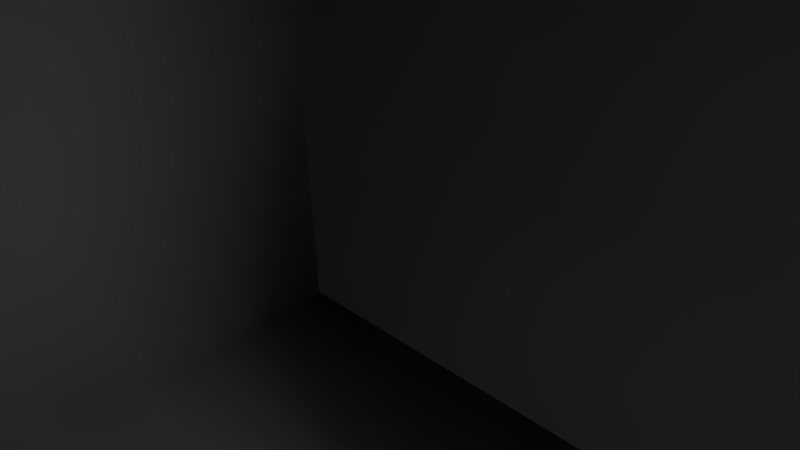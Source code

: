 # Source: ship.blend  (saved by Blender 2.56.1; exported with 4.5.12 LTS)
import bpy
from mathutils import Matrix  # noqa: F401  (used for matrix-valued properties, if any)

bpy.ops.wm.read_factory_settings(use_empty=True)
scene = bpy.context.scene
scene.name = 'Scene'

# ---- collections
col_collection_1 = bpy.data.collections.new('Collection 1'); scene.collection.children.link(col_collection_1)

# ---- materials (node trees are filled in below, after node groups)
mat_material = bpy.data.materials.new('Material')
mat_material.alpha_threshold = 0.0
mat_material.use_transparent_shadow = False
mat_material.roughness = 0.5
mat_material.line_color = (0.0, 0.0, 0.0, 1.0)

# ---- material node trees

# ---- world
world_world = bpy.data.worlds.new('World'); scene.world = world_world
world_world.color = (0.05088, 0.05088, 0.05088)
world_world.use_sun_shadow = False
world_world.sun_shadow_jitter_overblur = 0.0
world_world.cycles.sampling_method = 'MANUAL'
world_world.cycles.sample_map_resolution = 256

# ---- cameras
cam_camera = bpy.data.cameras.new('Camera')
cam_camera.clip_end = 100.0
cam_camera.lens = 35.0
cam_camera.ortho_scale = 7.314
cam_camera.dof.focus_distance = 0.0
cam_camera.dof.aperture_fstop = 128.0

# ---- lights
light_lamp = bpy.data.lights.new('Lamp', 'POINT')
light_lamp.transmission_factor = 0.0
light_lamp.cutoff_distance = 30.0
light_lamp.energy = 100.0
light_lamp.shadow_buffer_clip_start = 1.001
light_lamp.shadow_soft_size = 1.0
light_lamp.shadow_maximum_resolution = 0.006
light_lamp.use_absolute_resolution = True
light_lamp.cycles.use_multiple_importance_sampling = False

# ---- meshes
me_cube = bpy.data.meshes.new('Cube')
me_cube.from_pydata([(1.0, 0.8, -0.1763), (1.0, -1.0, -0.1763), (-1.0, -1.0, -0.1763), (-1.0, 0.8, -0.1763), (1.0, 0.8, 0.1237), (1.0, -1.0, 0.1237), (-1.0, -1.0, 0.1237), (-1.0, 0.8, 0.1237), (-0.5, 0.8, -0.3809), (-0.5, -1.0, -0.5263), (-0.5, 0.8, 0.3282), (-0.5, -1.0, 0.4737), (0.4975, 0.8, -0.3809), (0.4975, -1.0, -0.5263), (0.4975, 0.8, 0.3282), (0.4975, -1.0, 0.4737), (1.0, 0.8, -0.02632), (1.0, -1.0, -0.02632), (-1.0, -1.0, -0.02632), (-1.0, 0.8, -0.02632), (-0.5, -1.0, -0.02632), (-0.5, 1.0, -0.02632), (0.4975, -1.0, -0.02632), (0.4975, 1.0, -0.02632), (1.0, 0.3224, -0.1763), (-1.0, 0.3224, -0.1763), (1.0, 0.3224, 0.1237), (-1.0, 0.3224, 0.1237), (-0.6952, 0.4723, -0.5263), (-0.6952, 0.4723, 0.4737), (0.6927, 0.4723, -0.5263), (0.6927, 0.4723, 0.4737), (1.0, 0.3224, -0.02632), (-1.0, 0.3224, -0.02632), (0.4975, 0.3222, -0.02632), (-0.5, 0.3222, -0.02632), (-0.6952, 0.4723, -0.5263), (-0.5, 0.3222, -0.02632), (0.6927, 0.4723, -0.5263), (0.4975, 0.3222, -0.02632), (0.6927, 0.4723, 0.4737), (-0.6952, 0.4723, 0.4737), (0.2961, -0.01645, -0.2406), (-0.2986, -0.01645, -0.2406), (-0.2986, -0.01645, 0.1879), (0.2961, -0.01645, 0.1879), (-0.215, -0.08073, -0.02632), (0.2125, -0.08073, -0.02632), (-0.1994, -0.7136, -0.02632), (-0.277, -0.6539, -0.225), (0.1969, -0.7136, -0.02632), (0.2745, -0.6539, -0.225), (0.2745, -0.6539, 0.1724), (-0.277, -0.6539, 0.1724)], [], [(6, 18, 20, 11), (18, 2, 9, 20), (3, 19, 21, 8), (19, 7, 10, 21), (15, 22, 17, 5), (22, 13, 1, 17), (16, 0, 12, 23), (23, 14, 4, 16), (8, 21, 23, 12), (21, 10, 14, 23), (2, 25, 28, 9), (13, 30, 24, 1), (28, 8, 12, 30), (10, 29, 31, 14), (24, 0, 16, 32), (32, 17, 1, 24), (4, 26, 32, 16), (26, 5, 17, 32), (18, 33, 25, 2), (33, 19, 3, 25), (6, 27, 33, 18), (27, 7, 19, 33), (22, 15, 31, 34), (13, 22, 34, 30), (11, 20, 35, 29), (20, 9, 28, 35), (25, 3, 28), (3, 8, 28), (12, 0, 30), (30, 0, 24), (14, 31, 4), (31, 26, 4), (29, 10, 7), (29, 7, 27), (35, 28, 36, 37), (30, 34, 39, 38), (34, 31, 40, 39), (29, 35, 37, 41), (31, 29, 41, 40), (28, 30, 38, 36), (36, 38, 42, 43), (40, 41, 44, 45), (41, 37, 46, 44), (39, 40, 45, 47), (38, 39, 47, 42), (37, 36, 43, 46), (46, 43, 49, 48), (42, 47, 50, 51), (47, 45, 52, 50), (44, 46, 48, 53), (45, 44, 53, 52), (43, 42, 51, 49), (53, 48, 50, 52), (48, 49, 51, 50), (6, 11, 29), (6, 29, 27), (31, 15, 5), (31, 5, 26)])
me_cube.polygons.foreach_set('use_smooth', [True] * 58)
_uv = me_cube.uv_layers.new(name='UVTex')
_uv.uv.foreach_set('vector', [0.8892, 0.2422, 0.8892, 0.209, 1.0, 0.209, 1.0, 0.3197, 0.8892, 0.209, 0.8892, 0.1757, 1.0, 0.09819, 1.0, 0.209, 0.2772, 0.7711, 0.2771, 0.7454, 0.3636, 0.7455, 0.3596, 0.8109, 0.2771, 0.7454, 0.2772, 0.7198, 0.3597, 0.6801, 0.3636, 0.7455, 0.8596, 0.9016, 0.8596, 0.7908, 0.9709, 0.7908, 0.9709, 0.8241, 0.8596, 0.7908, 0.8596, 0.6801, 0.9709, 0.7576, 0.9709, 0.7908, 0.5963, 0.7455, 0.5962, 0.7699, 0.5181, 0.808, 0.5132, 0.7455, 0.5132, 0.7455, 0.5181, 0.6831, 0.5962, 0.7212, 0.5963, 0.7455, 0.3596, 0.8109, 0.3636, 0.7455, 0.5132, 0.7455, 0.5181, 0.808, 0.3636, 0.7455, 0.3597, 0.6801, 0.5181, 0.6831, 0.5132, 0.7455, 0.217, 0.2343, 0.2761, 0.06302, 0.3429, 0.06357, 0.296, 0.2616, 0.5809, 0.2608, 0.5331, 0.06295, 0.6002, 0.062, 0.6601, 0.233, 0.3429, 0.06357, 0.3695, 0.01435, 0.5062, 0.01391, 0.5331, 0.06295, 0.2155, 0.6828, 0.1747, 0.5932, 0.4375, 0.5933, 0.4044, 0.6829, 0.6739, 0.77, 0.5962, 0.7699, 0.5963, 0.7455, 0.6739, 0.7456, 0.6739, 0.7456, 0.8596, 0.7438, 0.8596, 0.7681, 0.6739, 0.77, 0.5962, 0.7212, 0.6739, 0.7212, 0.6739, 0.7456, 0.5963, 0.7455, 0.6739, 0.7212, 0.8596, 0.7194, 0.8596, 0.7438, 0.6739, 0.7456, 2.681e-05, 0.7471, 0.1954, 0.7454, 0.1954, 0.7711, 0.0, 0.7728, 0.1954, 0.7454, 0.2771, 0.7454, 0.2772, 0.7711, 0.1954, 0.7711, 4.912e-05, 0.7215, 0.1955, 0.7197, 0.1954, 0.7454, 2.681e-05, 0.7471, 0.1955, 0.7197, 0.2772, 0.7198, 0.2771, 0.7454, 0.1954, 0.7454, 0.8873, 0.1914, 0.889, 0.303, 0.5315, 0.3197, 0.5694, 0.1904, 0.8892, 0.08001, 0.8873, 0.1914, 0.5694, 0.1904, 0.5331, 0.06295, 0.0, 0.2928, 0.001642, 0.1861, 0.305, 0.1869, 0.3413, 0.308, 0.001642, 0.1861, 1.585e-06, 0.07904, 0.3429, 0.06357, 0.305, 0.1869, 0.2761, 0.06302, 0.2967, 0.0009143, 0.3429, 0.06357, 0.2967, 0.0009143, 0.3695, 0.01435, 0.3429, 0.06357, 0.5062, 0.01391, 0.5792, 0.0, 0.5331, 0.06295, 0.5331, 0.06295, 0.5792, 0.0, 0.6002, 0.062, 0.4044, 0.6829, 0.4375, 0.5933, 0.5284, 0.6852, 0.4375, 0.5933, 0.5289, 0.5649, 0.5284, 0.6852, 0.1747, 0.5932, 0.2155, 0.6828, 0.08298, 0.6915, 0.1747, 0.5932, 0.08298, 0.6915, 0.08496, 0.5724, 0.305, 0.1869, 0.3429, 0.06357, 0.3515, 0.08833, 0.3228, 0.1884, 0.5331, 0.06295, 0.5694, 0.1904, 0.5508, 0.1889, 0.5211, 0.08206, 0.5694, 0.1904, 0.5315, 0.3197, 0.5227, 0.2938, 0.5508, 0.1889, 0.3413, 0.308, 0.305, 0.1869, 0.3228, 0.1884, 0.3529, 0.2901, 0.5315, 0.3197, 0.3413, 0.308, 0.3529, 0.2901, 0.5227, 0.2938, 0.3429, 0.06357, 0.5331, 0.06295, 0.5211, 0.08206, 0.3515, 0.08833, 0.6123, 0.3197, 0.9198, 0.3197, 0.8319, 0.4452, 0.7001, 0.4452, 0.9198, 0.6801, 0.6123, 0.6801, 0.7104, 0.5342, 0.8421, 0.5342, 0.3529, 0.2901, 0.3228, 0.1884, 0.409, 0.1888, 0.3989, 0.2156, 0.5508, 0.1889, 0.5227, 0.2938, 0.4691, 0.2161, 0.4593, 0.1885, 0.5211, 0.08206, 0.5508, 0.1889, 0.4593, 0.1885, 0.4693, 0.1603, 0.3228, 0.1884, 0.3515, 0.08833, 0.3993, 0.1623, 0.409, 0.1888, 0.412, 0.8613, 0.4265, 0.9116, 0.2865, 0.908, 0.273, 0.8613, 0.7658, 0.4452, 0.7512, 0.4955, 0.6123, 0.4955, 0.6258, 0.4488, 0.7512, 0.4955, 0.7658, 0.5459, 0.6258, 0.5422, 0.6123, 0.4955, 0.4265, 0.8109, 0.412, 0.8613, 0.273, 0.8613, 0.2865, 0.8146, 0.1413, 0.8109, 0.273, 0.8109, 0.2682, 0.9522, 0.1461, 0.9522, 0.1413, 0.8109, 0.1413, 0.9426, 1.813e-05, 0.9379, 0.0, 0.8157, 0.7658, 0.5459, 0.783, 0.4999, 0.8708, 0.4999, 0.888, 0.5459, 0.783, 0.4999, 0.7658, 0.454, 0.888, 0.454, 0.8708, 0.4999, 0.0832, 0.3718, 0.1757, 0.3709, 0.1747, 0.5932, 0.0832, 0.3718, 0.1747, 0.5932, 0.08496, 0.5724, 0.4375, 0.5933, 0.4375, 0.3658, 0.5278, 0.3667, 0.4375, 0.5933, 0.5278, 0.3667, 0.5289, 0.5649])
me_cube.materials.append(mat_material)
me_cube.use_remesh_preserve_volume = False
me_cube.use_remesh_preserve_attributes = False
me_cube.use_mirror_vertex_groups = False
me_cube.update()

# ---- objects
ob_cube = bpy.data.objects.new('Cube', me_cube)
ob_lamp = bpy.data.objects.new('Lamp', light_lamp)
ob_camera = bpy.data.objects.new('Camera', cam_camera)

# ---- transforms, parenting, visibility, modifiers, constraints
ob_cube.location = (0.0, 0.0, 0.0)
ob_cube.scale = (32.0, 32.0, 32.0)
ob_cube.lock_rotations_4d = False
ob_cube.empty_display_type = 'ARROWS'
ob_cube.lineart.crease_threshold = 0.0
ob_lamp.location = (4.076, 1.005, 5.904)
ob_lamp.rotation_euler = (0.6503, 0.05522, 1.866)
ob_lamp.lock_rotations_4d = False
ob_lamp.empty_display_type = 'ARROWS'
ob_lamp.color = (0.0, 0.0, 0.0, 0.0)
ob_lamp.lineart.crease_threshold = 0.0
ob_camera.location = (7.481, -6.508, 5.344)
ob_camera.rotation_euler = (1.109, 0.01082, 0.8149)
ob_camera.lock_rotations_4d = False
ob_camera.empty_display_type = 'ARROWS'
ob_camera.color = (0.0, 0.0, 0.0, 0.0)
ob_camera.display_type = 'WIRE'
ob_camera.lineart.crease_threshold = 0.0

# ---- collection membership
col_collection_1.objects.link(ob_cube)
col_collection_1.objects.link(ob_lamp)
col_collection_1.objects.link(ob_camera)

# ---- scene / render settings (as saved in the file)
scene.camera = ob_camera
scene.frame_start = 1; scene.frame_end = 250; scene.frame_set(1)
scene.render.engine = 'BLENDER_EEVEE_NEXT'
scene.render.image_settings.color_mode = 'RGB'
scene.render.image_settings.compression = 90
scene.render.resolution_percentage = 50
scene.render.dither_intensity = 0.0
scene.render.bake_margin = 2
scene.render.bake_bias = 0.0
scene.cycles.use_denoising = False
scene.cycles.samples = 10
scene.cycles.sampling_pattern = 'TABULATED_SOBOL'
scene.cycles.light_sampling_threshold = 0.0
scene.cycles.use_adaptive_sampling = False
scene.cycles.use_light_tree = False
scene.cycles.blur_glossy = 0.0
scene.cycles.volume_bounces = 1
scene.cycles.pixel_filter_type = 'GAUSSIAN'
scene.cycles.sample_clamp_indirect = 0.0
scene.view_settings.view_transform = 'Standard'
bpy.context.view_layer.update()
